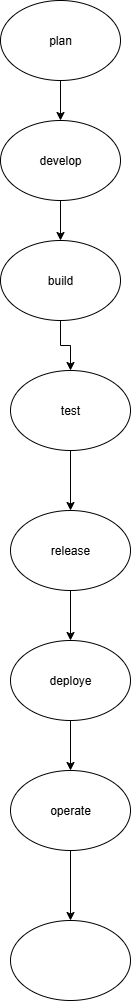

The diagram above was exported from draw.io. Its source (the exported page's mxGraphModel, read from the mxfile embedded in the PNG):
<mxGraphModel dx="983" dy="521" grid="1" gridSize="10" guides="1" tooltips="1" connect="1" arrows="1" fold="1" page="1" pageScale="1" pageWidth="850" pageHeight="1100" math="0" shadow="0">
  <root>
    <mxCell id="0" />
    <mxCell id="1" parent="0" />
    <mxCell id="BgEWfHIY_voL6AeNiYgl-10" value="" style="edgeStyle=orthogonalEdgeStyle;rounded=0;orthogonalLoop=1;jettySize=auto;html=1;" edge="1" parent="1" source="BgEWfHIY_voL6AeNiYgl-2" target="BgEWfHIY_voL6AeNiYgl-3">
      <mxGeometry relative="1" as="geometry" />
    </mxCell>
    <mxCell id="BgEWfHIY_voL6AeNiYgl-2" value="plan" style="ellipse;whiteSpace=wrap;html=1;" vertex="1" parent="1">
      <mxGeometry x="310" width="120" height="80" as="geometry" />
    </mxCell>
    <mxCell id="BgEWfHIY_voL6AeNiYgl-11" value="" style="edgeStyle=orthogonalEdgeStyle;rounded=0;orthogonalLoop=1;jettySize=auto;html=1;" edge="1" parent="1" source="BgEWfHIY_voL6AeNiYgl-3" target="BgEWfHIY_voL6AeNiYgl-4">
      <mxGeometry relative="1" as="geometry" />
    </mxCell>
    <mxCell id="BgEWfHIY_voL6AeNiYgl-3" value="develop" style="ellipse;whiteSpace=wrap;html=1;" vertex="1" parent="1">
      <mxGeometry x="310" y="120" width="120" height="80" as="geometry" />
    </mxCell>
    <mxCell id="BgEWfHIY_voL6AeNiYgl-12" value="" style="edgeStyle=orthogonalEdgeStyle;rounded=0;orthogonalLoop=1;jettySize=auto;html=1;" edge="1" parent="1" source="BgEWfHIY_voL6AeNiYgl-4" target="BgEWfHIY_voL6AeNiYgl-5">
      <mxGeometry relative="1" as="geometry" />
    </mxCell>
    <mxCell id="BgEWfHIY_voL6AeNiYgl-4" value="build" style="ellipse;whiteSpace=wrap;html=1;" vertex="1" parent="1">
      <mxGeometry x="310" y="240" width="120" height="80" as="geometry" />
    </mxCell>
    <mxCell id="BgEWfHIY_voL6AeNiYgl-13" value="" style="edgeStyle=orthogonalEdgeStyle;rounded=0;orthogonalLoop=1;jettySize=auto;html=1;" edge="1" parent="1" source="BgEWfHIY_voL6AeNiYgl-5" target="BgEWfHIY_voL6AeNiYgl-6">
      <mxGeometry relative="1" as="geometry" />
    </mxCell>
    <mxCell id="BgEWfHIY_voL6AeNiYgl-5" value="test" style="ellipse;whiteSpace=wrap;html=1;" vertex="1" parent="1">
      <mxGeometry x="320" y="370" width="120" height="80" as="geometry" />
    </mxCell>
    <mxCell id="BgEWfHIY_voL6AeNiYgl-14" value="" style="edgeStyle=orthogonalEdgeStyle;rounded=0;orthogonalLoop=1;jettySize=auto;html=1;" edge="1" parent="1" source="BgEWfHIY_voL6AeNiYgl-6" target="BgEWfHIY_voL6AeNiYgl-7">
      <mxGeometry relative="1" as="geometry" />
    </mxCell>
    <mxCell id="BgEWfHIY_voL6AeNiYgl-6" value="release" style="ellipse;whiteSpace=wrap;html=1;" vertex="1" parent="1">
      <mxGeometry x="320" y="510" width="120" height="80" as="geometry" />
    </mxCell>
    <mxCell id="BgEWfHIY_voL6AeNiYgl-15" value="" style="edgeStyle=orthogonalEdgeStyle;rounded=0;orthogonalLoop=1;jettySize=auto;html=1;" edge="1" parent="1" source="BgEWfHIY_voL6AeNiYgl-7" target="BgEWfHIY_voL6AeNiYgl-8">
      <mxGeometry relative="1" as="geometry" />
    </mxCell>
    <mxCell id="BgEWfHIY_voL6AeNiYgl-7" value="deploye" style="ellipse;whiteSpace=wrap;html=1;" vertex="1" parent="1">
      <mxGeometry x="320" y="640" width="120" height="80" as="geometry" />
    </mxCell>
    <mxCell id="BgEWfHIY_voL6AeNiYgl-16" value="" style="edgeStyle=orthogonalEdgeStyle;rounded=0;orthogonalLoop=1;jettySize=auto;html=1;" edge="1" parent="1" source="BgEWfHIY_voL6AeNiYgl-8" target="BgEWfHIY_voL6AeNiYgl-9">
      <mxGeometry relative="1" as="geometry" />
    </mxCell>
    <mxCell id="BgEWfHIY_voL6AeNiYgl-8" value="operate" style="ellipse;whiteSpace=wrap;html=1;" vertex="1" parent="1">
      <mxGeometry x="320" y="770" width="120" height="80" as="geometry" />
    </mxCell>
    <mxCell id="BgEWfHIY_voL6AeNiYgl-9" value="" style="ellipse;whiteSpace=wrap;html=1;" vertex="1" parent="1">
      <mxGeometry x="320" y="920" width="120" height="80" as="geometry" />
    </mxCell>
  </root>
</mxGraphModel>